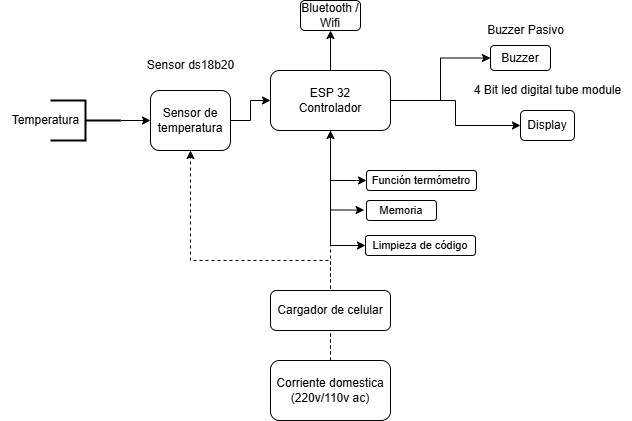

The diagram above was exported from draw.io. Its source (the exported page's mxGraphModel, read from the mxfile embedded in the PNG):
<mxGraphModel dx="880" dy="460" grid="1" gridSize="10" guides="1" tooltips="1" connect="1" arrows="1" fold="1" page="1" pageScale="1" pageWidth="827" pageHeight="1169" math="0" shadow="0">
  <root>
    <mxCell id="0" />
    <mxCell id="1" parent="0" />
    <mxCell id="Ga_B1zcY1AfBT76JJLBO-3" style="edgeStyle=orthogonalEdgeStyle;rounded=0;orthogonalLoop=1;jettySize=auto;html=1;exitX=0.5;exitY=1;exitDx=0;exitDy=0;" parent="1" source="Ga_B1zcY1AfBT76JJLBO-2" edge="1">
      <mxGeometry relative="1" as="geometry">
        <mxPoint x="426" y="510" as="targetPoint" />
        <Array as="points">
          <mxPoint x="390" y="510" />
          <mxPoint x="416" y="510" />
        </Array>
      </mxGeometry>
    </mxCell>
    <mxCell id="Ga_B1zcY1AfBT76JJLBO-5" style="edgeStyle=orthogonalEdgeStyle;rounded=0;orthogonalLoop=1;jettySize=auto;html=1;exitX=0.5;exitY=1;exitDx=0;exitDy=0;entryX=-0.033;entryY=0.476;entryDx=0;entryDy=0;entryPerimeter=0;" parent="1" source="Ga_B1zcY1AfBT76JJLBO-2" target="Ga_B1zcY1AfBT76JJLBO-6" edge="1">
      <mxGeometry relative="1" as="geometry">
        <mxPoint x="412.54" y="540" as="targetPoint" />
        <mxPoint x="376" y="475" as="sourcePoint" />
        <Array as="points">
          <mxPoint x="390" y="539" />
        </Array>
      </mxGeometry>
    </mxCell>
    <mxCell id="Ga_B1zcY1AfBT76JJLBO-10" style="edgeStyle=orthogonalEdgeStyle;rounded=0;orthogonalLoop=1;jettySize=auto;html=1;exitX=0.5;exitY=1;exitDx=0;exitDy=0;entryX=0;entryY=0.5;entryDx=0;entryDy=0;" parent="1" source="Ga_B1zcY1AfBT76JJLBO-2" target="Ga_B1zcY1AfBT76JJLBO-9" edge="1">
      <mxGeometry relative="1" as="geometry" />
    </mxCell>
    <mxCell id="Ga_B1zcY1AfBT76JJLBO-32" style="edgeStyle=orthogonalEdgeStyle;rounded=0;orthogonalLoop=1;jettySize=auto;html=1;exitX=0.5;exitY=0;exitDx=0;exitDy=0;" parent="1" source="Ga_B1zcY1AfBT76JJLBO-2" target="Ga_B1zcY1AfBT76JJLBO-31" edge="1">
      <mxGeometry relative="1" as="geometry" />
    </mxCell>
    <mxCell id="Ga_B1zcY1AfBT76JJLBO-39" style="edgeStyle=orthogonalEdgeStyle;rounded=0;orthogonalLoop=1;jettySize=auto;html=1;exitX=1;exitY=0.5;exitDx=0;exitDy=0;entryX=0;entryY=0.5;entryDx=0;entryDy=0;" parent="1" source="Ga_B1zcY1AfBT76JJLBO-2" target="Ga_B1zcY1AfBT76JJLBO-38" edge="1">
      <mxGeometry relative="1" as="geometry" />
    </mxCell>
    <mxCell id="Ga_B1zcY1AfBT76JJLBO-2" value="ESP 32&lt;br&gt;Controlador" style="rounded=1;whiteSpace=wrap;html=1;" parent="1" vertex="1">
      <mxGeometry x="330" y="400" width="120" height="60" as="geometry" />
    </mxCell>
    <mxCell id="Ga_B1zcY1AfBT76JJLBO-4" value="&lt;font style=&quot;font-size: 11px;&quot;&gt;Función termómetro&lt;/font&gt;" style="rounded=1;whiteSpace=wrap;html=1;" parent="1" vertex="1">
      <mxGeometry x="426" y="500" width="110" height="20" as="geometry" />
    </mxCell>
    <mxCell id="Ga_B1zcY1AfBT76JJLBO-6" value="&lt;font style=&quot;font-size: 11px;&quot;&gt;Memoria&lt;/font&gt;" style="rounded=1;whiteSpace=wrap;html=1;" parent="1" vertex="1">
      <mxGeometry x="426" y="530" width="70" height="20" as="geometry" />
    </mxCell>
    <mxCell id="Ga_B1zcY1AfBT76JJLBO-9" value="&lt;font style=&quot;font-size: 11px;&quot;&gt;Limpieza de código&lt;/font&gt;" style="rounded=1;whiteSpace=wrap;html=1;" parent="1" vertex="1">
      <mxGeometry x="425" y="565" width="110" height="20" as="geometry" />
    </mxCell>
    <mxCell id="Ga_B1zcY1AfBT76JJLBO-14" style="edgeStyle=orthogonalEdgeStyle;rounded=0;orthogonalLoop=1;jettySize=auto;html=1;entryX=0;entryY=0.5;entryDx=0;entryDy=0;" parent="1" source="Ga_B1zcY1AfBT76JJLBO-13" target="Ga_B1zcY1AfBT76JJLBO-2" edge="1">
      <mxGeometry relative="1" as="geometry" />
    </mxCell>
    <mxCell id="Ga_B1zcY1AfBT76JJLBO-13" value="Sensor de temperatura" style="rounded=1;whiteSpace=wrap;html=1;" parent="1" vertex="1">
      <mxGeometry x="210" y="420" width="80" height="60" as="geometry" />
    </mxCell>
    <mxCell id="Ga_B1zcY1AfBT76JJLBO-17" style="edgeStyle=orthogonalEdgeStyle;rounded=0;orthogonalLoop=1;jettySize=auto;html=1;exitX=0;exitY=0.5;exitDx=0;exitDy=0;exitPerimeter=0;" parent="1" source="Ga_B1zcY1AfBT76JJLBO-15" target="Ga_B1zcY1AfBT76JJLBO-13" edge="1">
      <mxGeometry relative="1" as="geometry" />
    </mxCell>
    <mxCell id="Ga_B1zcY1AfBT76JJLBO-15" value="" style="strokeWidth=2;html=1;shape=mxgraph.flowchart.annotation_2;align=left;labelPosition=right;pointerEvents=1;rotation=-180;" parent="1" vertex="1">
      <mxGeometry x="110" y="430" width="70" height="40" as="geometry" />
    </mxCell>
    <mxCell id="Ga_B1zcY1AfBT76JJLBO-18" value="Temperatura" style="text;html=1;align=center;verticalAlign=middle;resizable=0;points=[];autosize=1;strokeColor=none;fillColor=none;" parent="1" vertex="1">
      <mxGeometry x="60" y="435" width="90" height="30" as="geometry" />
    </mxCell>
    <mxCell id="Ga_B1zcY1AfBT76JJLBO-19" value="Sensor ds18b20" style="text;html=1;align=center;verticalAlign=middle;resizable=0;points=[];autosize=1;strokeColor=none;fillColor=none;" parent="1" vertex="1">
      <mxGeometry x="195" y="380" width="110" height="30" as="geometry" />
    </mxCell>
    <mxCell id="Ga_B1zcY1AfBT76JJLBO-23" style="edgeStyle=orthogonalEdgeStyle;rounded=0;orthogonalLoop=1;jettySize=auto;html=1;exitX=0.5;exitY=0;exitDx=0;exitDy=0;entryX=0.5;entryY=1;entryDx=0;entryDy=0;dashed=1;" parent="1" source="Ga_B1zcY1AfBT76JJLBO-20" target="Ga_B1zcY1AfBT76JJLBO-13" edge="1">
      <mxGeometry relative="1" as="geometry">
        <Array as="points">
          <mxPoint x="390" y="590" />
          <mxPoint x="250" y="590" />
        </Array>
      </mxGeometry>
    </mxCell>
    <mxCell id="Ga_B1zcY1AfBT76JJLBO-29" style="edgeStyle=orthogonalEdgeStyle;rounded=0;orthogonalLoop=1;jettySize=auto;html=1;exitX=0.5;exitY=0;exitDx=0;exitDy=0;entryX=0.5;entryY=1;entryDx=0;entryDy=0;dashed=1;" parent="1" source="Ga_B1zcY1AfBT76JJLBO-20" target="Ga_B1zcY1AfBT76JJLBO-2" edge="1">
      <mxGeometry relative="1" as="geometry" />
    </mxCell>
    <mxCell id="Ga_B1zcY1AfBT76JJLBO-20" value="Corriente domestica (220v/110v ac)" style="rounded=1;whiteSpace=wrap;html=1;" parent="1" vertex="1">
      <mxGeometry x="330" y="690" width="120" height="60" as="geometry" />
    </mxCell>
    <mxCell id="Ga_B1zcY1AfBT76JJLBO-31" value="Bluetooth / Wifi" style="rounded=1;whiteSpace=wrap;html=1;" parent="1" vertex="1">
      <mxGeometry x="360" y="330" width="60" height="30" as="geometry" />
    </mxCell>
    <mxCell id="Ga_B1zcY1AfBT76JJLBO-35" style="edgeStyle=orthogonalEdgeStyle;rounded=0;orthogonalLoop=1;jettySize=auto;html=1;entryX=0;entryY=0.5;entryDx=0;entryDy=0;exitX=1;exitY=0.5;exitDx=0;exitDy=0;" parent="1" source="Ga_B1zcY1AfBT76JJLBO-2" target="Ga_B1zcY1AfBT76JJLBO-36" edge="1">
      <mxGeometry relative="1" as="geometry">
        <mxPoint x="660" y="405" as="targetPoint" />
        <mxPoint x="450" y="450" as="sourcePoint" />
      </mxGeometry>
    </mxCell>
    <mxCell id="Ga_B1zcY1AfBT76JJLBO-36" value="Buzzer" style="rounded=1;whiteSpace=wrap;html=1;" parent="1" vertex="1">
      <mxGeometry x="550" y="375" width="60" height="25" as="geometry" />
    </mxCell>
    <mxCell id="Ga_B1zcY1AfBT76JJLBO-38" value="Display" style="rounded=1;whiteSpace=wrap;html=1;" parent="1" vertex="1">
      <mxGeometry x="580" y="440" width="54" height="30" as="geometry" />
    </mxCell>
    <mxCell id="Ga_B1zcY1AfBT76JJLBO-40" value="4 Bit led digital tube module" style="text;html=1;align=center;verticalAlign=middle;resizable=0;points=[];autosize=1;strokeColor=none;fillColor=none;" parent="1" vertex="1">
      <mxGeometry x="522" y="405" width="170" height="30" as="geometry" />
    </mxCell>
    <mxCell id="vNlsZC04jCF5so62LB06-1" value="Cargador de celular" style="rounded=1;whiteSpace=wrap;html=1;" parent="1" vertex="1">
      <mxGeometry x="330" y="620" width="120" height="40" as="geometry" />
    </mxCell>
    <mxCell id="4BpU5pXdNzm3fYLUh0wA-1" value="Buzzer Pasivo" style="text;html=1;align=center;verticalAlign=middle;resizable=0;points=[];autosize=1;strokeColor=none;fillColor=none;" vertex="1" parent="1">
      <mxGeometry x="535" y="345" width="100" height="30" as="geometry" />
    </mxCell>
  </root>
</mxGraphModel>